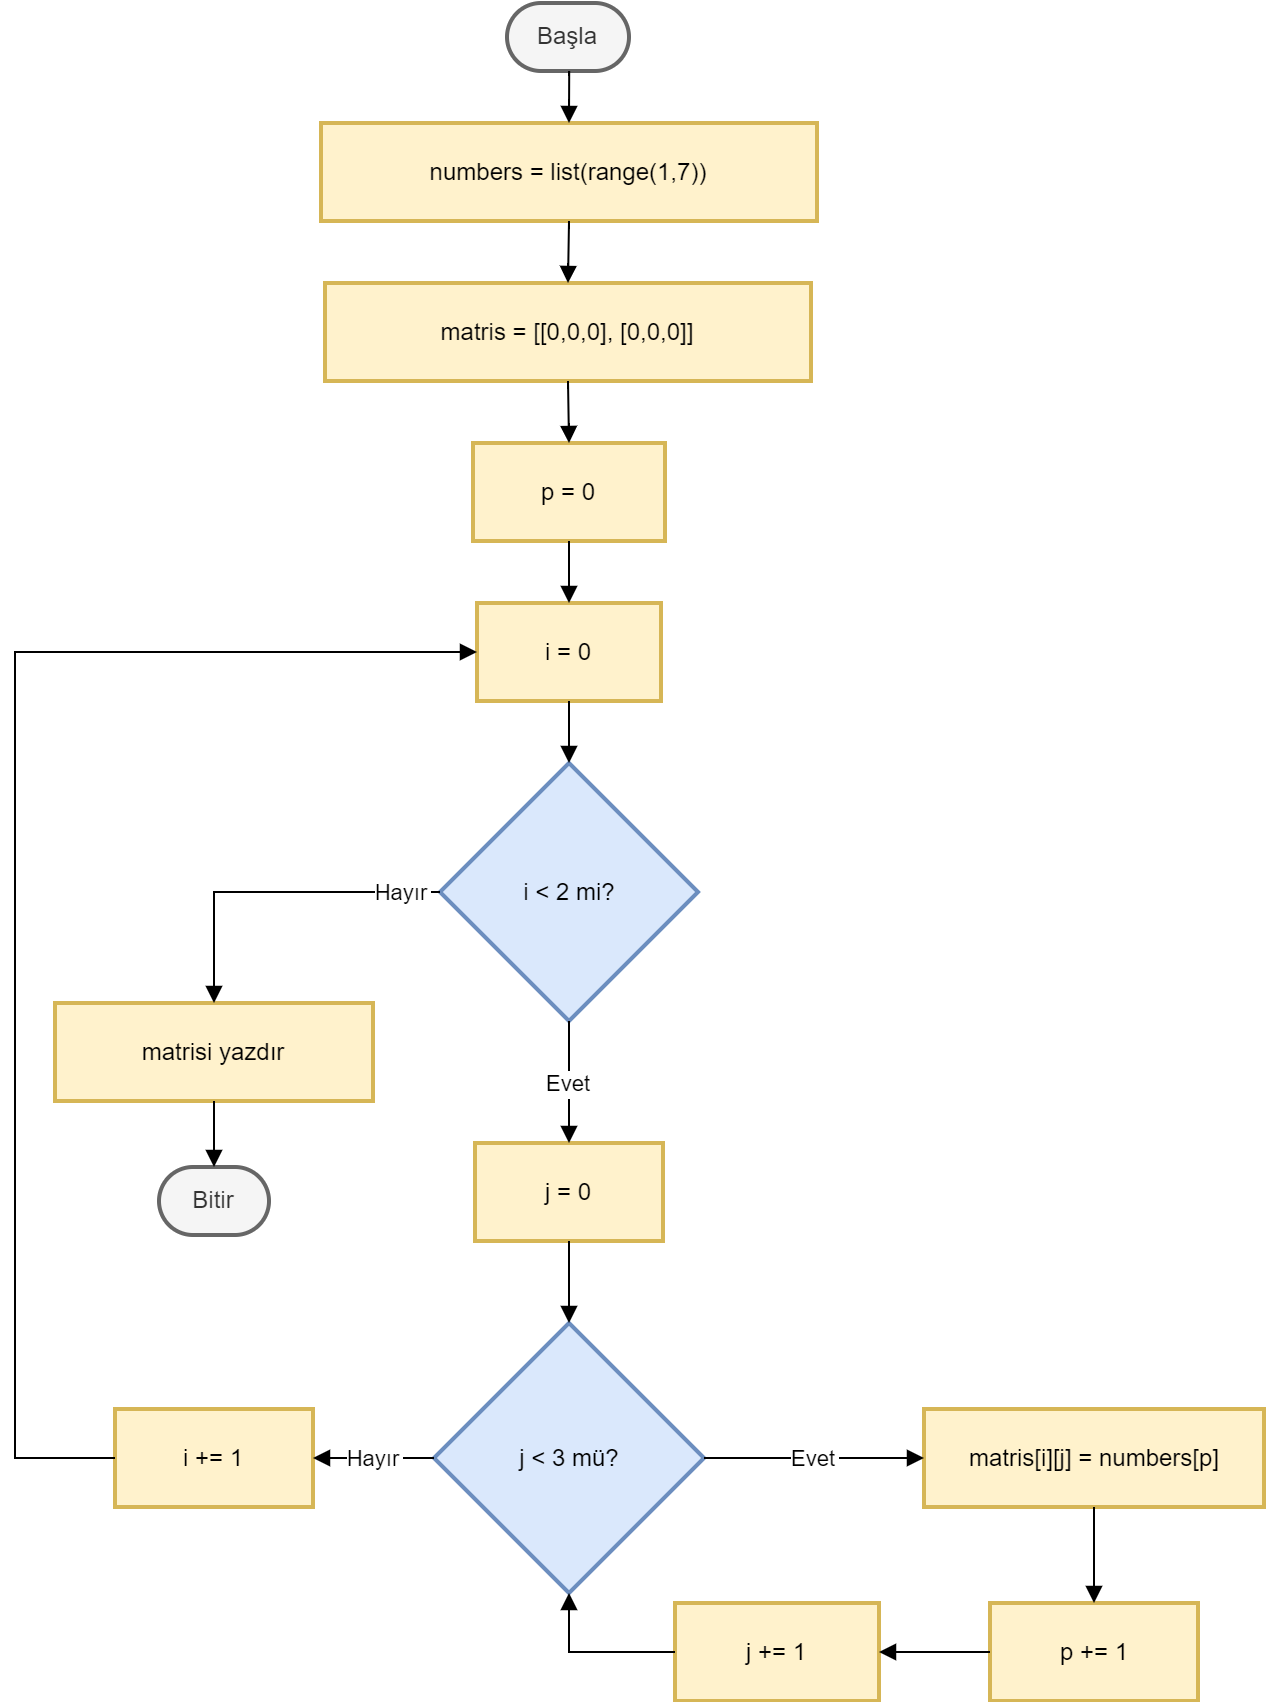

The diagram above was exported from draw.io. Its source (the exported page's mxGraphModel, read from the mxfile embedded in the PNG):
<mxGraphModel dx="2261" dy="884" grid="1" gridSize="10" guides="1" tooltips="1" connect="1" arrows="1" fold="1" page="1" pageScale="1" pageWidth="827" pageHeight="1169" math="0" shadow="0">
  <root>
    <mxCell id="0" />
    <mxCell id="1" parent="0" />
    <mxCell id="xt4BaFGLMtKV1nlyYP6I-1" value="Başla" style="rounded=1;whiteSpace=wrap;arcSize=50;strokeWidth=2;fillColor=#f5f5f5;fontColor=#333333;strokeColor=#666666;" vertex="1" parent="1">
      <mxGeometry x="246" y="20" width="61" height="34" as="geometry" />
    </mxCell>
    <mxCell id="xt4BaFGLMtKV1nlyYP6I-2" value="numbers = list(range(1,7))" style="whiteSpace=wrap;strokeWidth=2;fillColor=#fff2cc;strokeColor=#d6b656;" vertex="1" parent="1">
      <mxGeometry x="153" y="80" width="248" height="49" as="geometry" />
    </mxCell>
    <mxCell id="xt4BaFGLMtKV1nlyYP6I-3" value="matris = [[0,0,0], [0,0,0]]" style="whiteSpace=wrap;strokeWidth=2;fillColor=#fff2cc;strokeColor=#d6b656;" vertex="1" parent="1">
      <mxGeometry x="155" y="160" width="243" height="49" as="geometry" />
    </mxCell>
    <mxCell id="xt4BaFGLMtKV1nlyYP6I-4" value="p = 0" style="whiteSpace=wrap;strokeWidth=2;fillColor=#fff2cc;strokeColor=#d6b656;" vertex="1" parent="1">
      <mxGeometry x="229" y="240" width="96" height="49" as="geometry" />
    </mxCell>
    <mxCell id="xt4BaFGLMtKV1nlyYP6I-5" value="i = 0" style="whiteSpace=wrap;strokeWidth=2;fillColor=#fff2cc;strokeColor=#d6b656;" vertex="1" parent="1">
      <mxGeometry x="231" y="320" width="92" height="49" as="geometry" />
    </mxCell>
    <mxCell id="xt4BaFGLMtKV1nlyYP6I-6" value="i &lt; 2 mi?" style="rhombus;strokeWidth=2;whiteSpace=wrap;fillColor=#dae8fc;strokeColor=#6c8ebf;" vertex="1" parent="1">
      <mxGeometry x="212.5" y="400" width="129" height="129" as="geometry" />
    </mxCell>
    <mxCell id="xt4BaFGLMtKV1nlyYP6I-7" value="matrisi yazdır" style="whiteSpace=wrap;strokeWidth=2;fillColor=#fff2cc;strokeColor=#d6b656;" vertex="1" parent="1">
      <mxGeometry x="20" y="520" width="159" height="49" as="geometry" />
    </mxCell>
    <mxCell id="xt4BaFGLMtKV1nlyYP6I-8" value="Bitir" style="rounded=1;whiteSpace=wrap;arcSize=50;strokeWidth=2;fillColor=#f5f5f5;fontColor=#333333;strokeColor=#666666;" vertex="1" parent="1">
      <mxGeometry x="72" y="602" width="55" height="34" as="geometry" />
    </mxCell>
    <mxCell id="xt4BaFGLMtKV1nlyYP6I-9" value="j = 0" style="whiteSpace=wrap;strokeWidth=2;fillColor=#fff2cc;strokeColor=#d6b656;" vertex="1" parent="1">
      <mxGeometry x="230" y="590" width="94" height="49" as="geometry" />
    </mxCell>
    <mxCell id="xt4BaFGLMtKV1nlyYP6I-10" value="j &lt; 3 mü?" style="rhombus;strokeWidth=2;whiteSpace=wrap;fillColor=#dae8fc;strokeColor=#6c8ebf;" vertex="1" parent="1">
      <mxGeometry x="209.5" y="680" width="135" height="135" as="geometry" />
    </mxCell>
    <mxCell id="xt4BaFGLMtKV1nlyYP6I-11" value="i += 1" style="whiteSpace=wrap;strokeWidth=2;fillColor=#fff2cc;strokeColor=#d6b656;" vertex="1" parent="1">
      <mxGeometry x="50" y="723" width="99" height="49" as="geometry" />
    </mxCell>
    <mxCell id="xt4BaFGLMtKV1nlyYP6I-12" value="matris[i][j] = numbers[p]" style="whiteSpace=wrap;strokeWidth=2;fillColor=#fff2cc;strokeColor=#d6b656;" vertex="1" parent="1">
      <mxGeometry x="454.5" y="723" width="170" height="49" as="geometry" />
    </mxCell>
    <mxCell id="xt4BaFGLMtKV1nlyYP6I-13" value="p += 1" style="whiteSpace=wrap;strokeWidth=2;fillColor=#fff2cc;strokeColor=#d6b656;" vertex="1" parent="1">
      <mxGeometry x="487.5" y="820" width="104" height="49" as="geometry" />
    </mxCell>
    <mxCell id="xt4BaFGLMtKV1nlyYP6I-14" value="j += 1" style="whiteSpace=wrap;strokeWidth=2;fillColor=#fff2cc;strokeColor=#d6b656;" vertex="1" parent="1">
      <mxGeometry x="330" y="820" width="102" height="49" as="geometry" />
    </mxCell>
    <mxCell id="xt4BaFGLMtKV1nlyYP6I-15" value="" style="curved=1;startArrow=none;endArrow=block;exitX=0.51;exitY=1;entryX=0.5;entryY=0;rounded=0;" edge="1" parent="1" source="xt4BaFGLMtKV1nlyYP6I-1" target="xt4BaFGLMtKV1nlyYP6I-2">
      <mxGeometry relative="1" as="geometry">
        <Array as="points" />
      </mxGeometry>
    </mxCell>
    <mxCell id="xt4BaFGLMtKV1nlyYP6I-16" value="" style="curved=1;startArrow=none;endArrow=block;exitX=0.5;exitY=1;entryX=0.5;entryY=0;rounded=0;" edge="1" parent="1" source="xt4BaFGLMtKV1nlyYP6I-2" target="xt4BaFGLMtKV1nlyYP6I-3">
      <mxGeometry relative="1" as="geometry">
        <Array as="points" />
      </mxGeometry>
    </mxCell>
    <mxCell id="xt4BaFGLMtKV1nlyYP6I-17" value="" style="curved=1;startArrow=none;endArrow=block;exitX=0.5;exitY=1;entryX=0.5;entryY=0;rounded=0;" edge="1" parent="1" source="xt4BaFGLMtKV1nlyYP6I-3" target="xt4BaFGLMtKV1nlyYP6I-4">
      <mxGeometry relative="1" as="geometry">
        <Array as="points" />
      </mxGeometry>
    </mxCell>
    <mxCell id="xt4BaFGLMtKV1nlyYP6I-18" value="" style="curved=1;startArrow=none;endArrow=block;exitX=0.5;exitY=1;entryX=0.5;entryY=0;rounded=0;" edge="1" parent="1" source="xt4BaFGLMtKV1nlyYP6I-4" target="xt4BaFGLMtKV1nlyYP6I-5">
      <mxGeometry relative="1" as="geometry">
        <Array as="points" />
      </mxGeometry>
    </mxCell>
    <mxCell id="xt4BaFGLMtKV1nlyYP6I-19" value="" style="startArrow=none;endArrow=block;exitX=0.5;exitY=1;entryX=0.5;entryY=0;rounded=0;edgeStyle=orthogonalEdgeStyle;exitDx=0;exitDy=0;" edge="1" parent="1" source="xt4BaFGLMtKV1nlyYP6I-5" target="xt4BaFGLMtKV1nlyYP6I-6">
      <mxGeometry relative="1" as="geometry" />
    </mxCell>
    <mxCell id="xt4BaFGLMtKV1nlyYP6I-20" value="Hayır" style="startArrow=none;endArrow=block;exitX=0;exitY=0.5;entryX=0.5;entryY=-0.01;rounded=0;edgeStyle=orthogonalEdgeStyle;exitDx=0;exitDy=0;" edge="1" parent="1" source="xt4BaFGLMtKV1nlyYP6I-6" target="xt4BaFGLMtKV1nlyYP6I-7">
      <mxGeometry x="-0.7748" relative="1" as="geometry">
        <mxPoint as="offset" />
      </mxGeometry>
    </mxCell>
    <mxCell id="xt4BaFGLMtKV1nlyYP6I-21" value="" style="curved=1;startArrow=none;endArrow=block;exitX=0.5;exitY=0.99;entryX=0.5;entryY=0;rounded=0;" edge="1" parent="1" source="xt4BaFGLMtKV1nlyYP6I-7" target="xt4BaFGLMtKV1nlyYP6I-8">
      <mxGeometry relative="1" as="geometry">
        <Array as="points" />
      </mxGeometry>
    </mxCell>
    <mxCell id="xt4BaFGLMtKV1nlyYP6I-22" value="Evet" style="curved=1;startArrow=none;endArrow=block;exitX=0.5;exitY=1;entryX=0.5;entryY=-0.01;rounded=0;" edge="1" parent="1" source="xt4BaFGLMtKV1nlyYP6I-6" target="xt4BaFGLMtKV1nlyYP6I-9">
      <mxGeometry relative="1" as="geometry">
        <Array as="points" />
      </mxGeometry>
    </mxCell>
    <mxCell id="xt4BaFGLMtKV1nlyYP6I-23" value="" style="startArrow=none;endArrow=block;exitX=0.5;exitY=1;entryX=0.5;entryY=0;rounded=0;exitDx=0;exitDy=0;edgeStyle=orthogonalEdgeStyle;" edge="1" parent="1" source="xt4BaFGLMtKV1nlyYP6I-9" target="xt4BaFGLMtKV1nlyYP6I-10">
      <mxGeometry relative="1" as="geometry" />
    </mxCell>
    <mxCell id="xt4BaFGLMtKV1nlyYP6I-24" value="Hayır" style="startArrow=none;endArrow=block;exitX=0;exitY=0.5;entryX=1;entryY=0.5;rounded=0;exitDx=0;exitDy=0;edgeStyle=orthogonalEdgeStyle;entryDx=0;entryDy=0;" edge="1" parent="1" source="xt4BaFGLMtKV1nlyYP6I-10" target="xt4BaFGLMtKV1nlyYP6I-11">
      <mxGeometry relative="1" as="geometry" />
    </mxCell>
    <mxCell id="xt4BaFGLMtKV1nlyYP6I-25" value="" style="startArrow=none;endArrow=block;exitX=0;exitY=0.5;entryX=0;entryY=0.5;rounded=0;exitDx=0;exitDy=0;edgeStyle=orthogonalEdgeStyle;entryDx=0;entryDy=0;" edge="1" parent="1" source="xt4BaFGLMtKV1nlyYP6I-11" target="xt4BaFGLMtKV1nlyYP6I-5">
      <mxGeometry relative="1" as="geometry">
        <Array as="points">
          <mxPoint y="748" />
          <mxPoint y="345" />
        </Array>
      </mxGeometry>
    </mxCell>
    <mxCell id="xt4BaFGLMtKV1nlyYP6I-26" value="Evet" style="startArrow=none;endArrow=block;exitX=1;exitY=0.5;entryX=0;entryY=0.5;rounded=0;exitDx=0;exitDy=0;edgeStyle=orthogonalEdgeStyle;entryDx=0;entryDy=0;" edge="1" parent="1" source="xt4BaFGLMtKV1nlyYP6I-10" target="xt4BaFGLMtKV1nlyYP6I-12">
      <mxGeometry relative="1" as="geometry" />
    </mxCell>
    <mxCell id="xt4BaFGLMtKV1nlyYP6I-27" value="" style="curved=1;startArrow=none;endArrow=block;exitX=0.5;exitY=0.99;entryX=0.5;entryY=-0.01;rounded=0;" edge="1" parent="1" source="xt4BaFGLMtKV1nlyYP6I-12" target="xt4BaFGLMtKV1nlyYP6I-13">
      <mxGeometry relative="1" as="geometry">
        <Array as="points" />
      </mxGeometry>
    </mxCell>
    <mxCell id="xt4BaFGLMtKV1nlyYP6I-28" value="" style="startArrow=none;endArrow=block;entryX=1;entryY=0.5;rounded=0;edgeStyle=orthogonalEdgeStyle;entryDx=0;entryDy=0;" edge="1" parent="1" source="xt4BaFGLMtKV1nlyYP6I-13" target="xt4BaFGLMtKV1nlyYP6I-14">
      <mxGeometry relative="1" as="geometry" />
    </mxCell>
    <mxCell id="xt4BaFGLMtKV1nlyYP6I-29" value="" style="startArrow=none;endArrow=block;entryX=0.5;entryY=1;rounded=0;edgeStyle=orthogonalEdgeStyle;exitX=0;exitY=0.5;exitDx=0;exitDy=0;" edge="1" parent="1" source="xt4BaFGLMtKV1nlyYP6I-14" target="xt4BaFGLMtKV1nlyYP6I-10">
      <mxGeometry relative="1" as="geometry">
        <mxPoint x="380" y="950" as="sourcePoint" />
      </mxGeometry>
    </mxCell>
  </root>
</mxGraphModel>